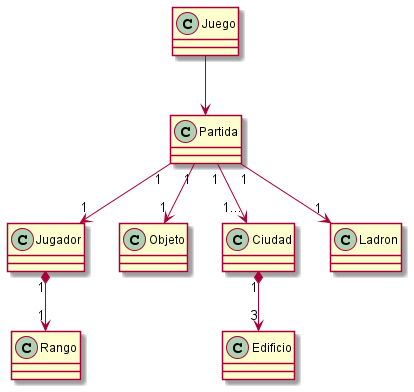

The diagram above was rendered by PlantUML. Its source (embedded in the PNG):
@startuml Juego

class Juego{}

class Partida{}

class Jugador{}

class Objeto{}

class Ciudad{}

class Ladron{}

class Edificio{}

class Rango{}

Juego -down-> Partida
Partida "1"-down->"1" Jugador
Partida "1"-down->"1..." Ciudad
Partida "1"-down->"1" Ladron
Partida "1"-down->"1" Objeto
Ciudad "1"*-down->"3" Edificio
Jugador "1"*-down->"1" Rango

@enduml